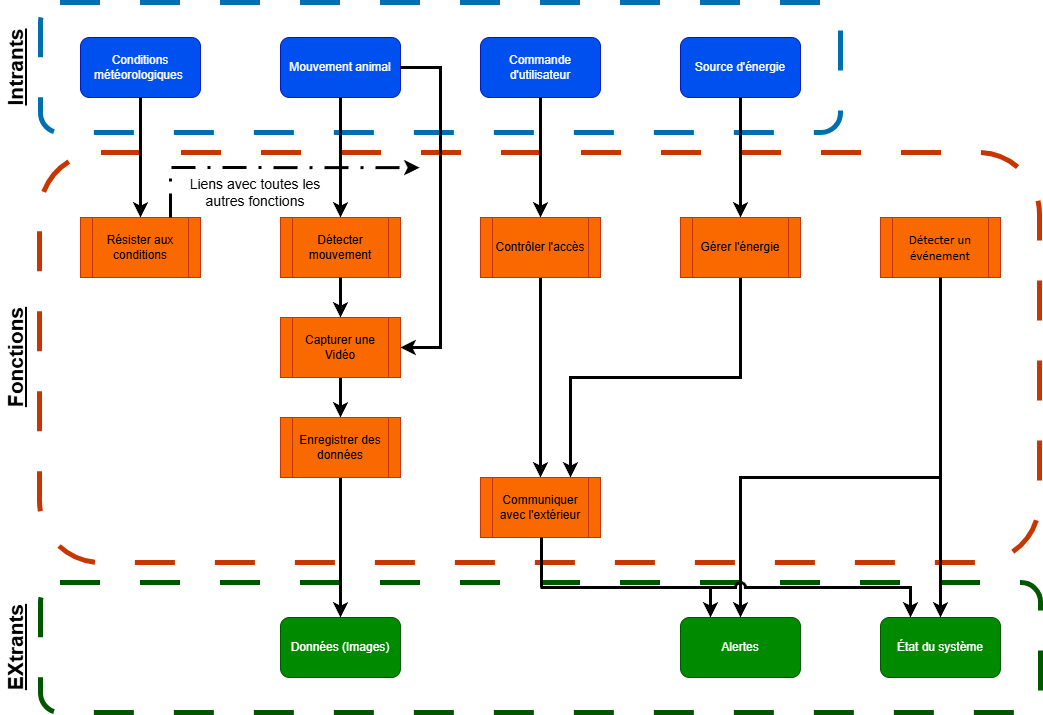

The diagram above was exported from draw.io. Its source (the exported page's mxGraphModel, read from the mxfile embedded in the PNG):
<mxGraphModel dx="1144" dy="737" grid="1" gridSize="10" guides="1" tooltips="1" connect="1" arrows="1" fold="1" page="1" pageScale="1" pageWidth="1100" pageHeight="850" background="light-dark(#FFFFFF,#FFFFFF)" math="0" shadow="0">
  <root>
    <mxCell id="0" />
    <mxCell id="1" parent="0" />
    <mxCell id="BNjMRDqCVhWEITd4ZGMi-16" parent="1" style="rounded=1;whiteSpace=wrap;html=1;fillColor=none;strokeColor=#005700;fontColor=#ffffff;strokeWidth=5;dashed=1;dashPattern=8 8;gradientColor=default;" value="" vertex="1">
      <mxGeometry height="130" width="1000" x="40" y="665" as="geometry" />
    </mxCell>
    <mxCell id="BNjMRDqCVhWEITd4ZGMi-13" parent="1" style="rounded=1;whiteSpace=wrap;html=1;fillColor=none;strokeColor=#C73500;fontColor=#000000;strokeWidth=5;dashed=1;dashPattern=8 8;" value="" vertex="1">
      <mxGeometry height="410" width="1000" x="39" y="235" as="geometry" />
    </mxCell>
    <mxCell id="BNjMRDqCVhWEITd4ZGMi-11" parent="1" style="rounded=1;whiteSpace=wrap;html=1;fillColor=none;strokeColor=#006EAF;fontColor=#ffffff;strokeWidth=5;dashed=1;dashPattern=8 8;" value="" vertex="1">
      <mxGeometry height="130" width="800" x="40" y="85" as="geometry" />
    </mxCell>
    <mxCell id="Hss04u528seFxMROfv8x-1" parent="1" style="rounded=1;whiteSpace=wrap;html=1;fillColor=#0050ef;strokeColor=#001DBC;fontColor=#ffffff;" value="Mouvement animal" vertex="1">
      <mxGeometry height="60" width="120" x="280" y="120" as="geometry" />
    </mxCell>
    <mxCell id="Hss04u528seFxMROfv8x-2" parent="1" style="rounded=1;whiteSpace=wrap;html=1;fillColor=#0050ef;fontColor=#ffffff;strokeColor=#001DBC;" value="Commande d'utilisateur" vertex="1">
      <mxGeometry height="60" width="120" x="480" y="120" as="geometry" />
    </mxCell>
    <mxCell id="Hss04u528seFxMROfv8x-4" parent="1" style="rounded=1;whiteSpace=wrap;html=1;fillColor=#0050ef;fontColor=#ffffff;strokeColor=#001DBC;" value="Source d'énergie" vertex="1">
      <mxGeometry height="60" width="120" x="680" y="120" as="geometry" />
    </mxCell>
    <mxCell id="E9L8uG32Q5AC7NXLklB--12" edge="1" parent="1" source="Hss04u528seFxMROfv8x-5" style="edgeStyle=orthogonalEdgeStyle;rounded=0;orthogonalLoop=1;jettySize=auto;html=1;exitX=0.5;exitY=1;exitDx=0;exitDy=0;entryX=0.5;entryY=0;entryDx=0;entryDy=0;strokeColor=light-dark(#000000,#000000);strokeWidth=3;" target="Hss04u528seFxMROfv8x-6">
      <mxGeometry relative="1" as="geometry" />
    </mxCell>
    <mxCell id="Hss04u528seFxMROfv8x-5" parent="1" style="shape=process;whiteSpace=wrap;html=1;backgroundOutline=1;fillColor=light-dark(#FA6800,#FF8000);fontColor=#000000;strokeColor=#C73500;" value="Contrôler l'accès" vertex="1">
      <mxGeometry height="60" width="120" x="480" y="300" as="geometry" />
    </mxCell>
    <mxCell id="Hss04u528seFxMROfv8x-6" parent="1" style="shape=process;whiteSpace=wrap;html=1;backgroundOutline=1;fillColor=light-dark(#FA6800,#FF8000);fontColor=#000000;strokeColor=#C73500;" value="Communiquer avec l'extérieur" vertex="1">
      <mxGeometry height="60" width="120" x="480" y="560" as="geometry" />
    </mxCell>
    <mxCell id="E9L8uG32Q5AC7NXLklB--3" edge="1" parent="1" source="Hss04u528seFxMROfv8x-7" style="edgeStyle=orthogonalEdgeStyle;rounded=0;orthogonalLoop=1;jettySize=auto;html=1;exitX=0.5;exitY=1;exitDx=0;exitDy=0;entryX=0.5;entryY=0;entryDx=0;entryDy=0;strokeWidth=3;strokeColor=light-dark(#000000,#000000);" target="Hss04u528seFxMROfv8x-8">
      <mxGeometry relative="1" as="geometry" />
    </mxCell>
    <mxCell id="Hss04u528seFxMROfv8x-7" parent="1" style="shape=process;whiteSpace=wrap;html=1;backgroundOutline=1;fillColor=light-dark(#FA6800,#FF8000);fontColor=#000000;strokeColor=#C73500;" value="&lt;div align=&quot;center&quot;&gt;Capturer&lt;span style=&quot;background-color: transparent; color: light-dark(rgb(0, 0, 0), rgb(237, 237, 237));&quot;&gt;&amp;nbsp;une Vidéo&lt;/span&gt;&lt;/div&gt;" vertex="1">
      <mxGeometry height="60" width="120" x="280" y="400" as="geometry" />
    </mxCell>
    <mxCell id="E9L8uG32Q5AC7NXLklB--4" edge="1" parent="1" source="Hss04u528seFxMROfv8x-8" style="edgeStyle=orthogonalEdgeStyle;rounded=0;orthogonalLoop=1;jettySize=auto;html=1;entryX=0.5;entryY=0;entryDx=0;entryDy=0;strokeColor=light-dark(#000000,#000000);strokeWidth=3;" target="Hss04u528seFxMROfv8x-12">
      <mxGeometry relative="1" as="geometry" />
    </mxCell>
    <mxCell id="Hss04u528seFxMROfv8x-8" parent="1" style="shape=process;whiteSpace=wrap;html=1;backgroundOutline=1;fillColor=light-dark(#FA6800,#FF8000);fontColor=#000000;strokeColor=#C73500;" value="Enregistrer des données" vertex="1">
      <mxGeometry height="60" width="120" x="280" y="500" as="geometry" />
    </mxCell>
    <mxCell id="E9L8uG32Q5AC7NXLklB--11" edge="1" parent="1" source="Hss04u528seFxMROfv8x-10" style="edgeStyle=orthogonalEdgeStyle;rounded=0;orthogonalLoop=1;jettySize=auto;html=1;entryX=0.75;entryY=0;entryDx=0;entryDy=0;strokeColor=light-dark(#000000,#000000);strokeWidth=3;jumpStyle=arc;" target="Hss04u528seFxMROfv8x-6">
      <mxGeometry relative="1" as="geometry">
        <Array as="points">
          <mxPoint x="620" y="460" />
          <mxPoint x="490" y="460" />
        </Array>
      </mxGeometry>
    </mxCell>
    <mxCell id="Hss04u528seFxMROfv8x-10" parent="1" style="shape=process;whiteSpace=wrap;html=1;backgroundOutline=1;fillColor=light-dark(#FA6800,#FF8000);fontColor=#000000;strokeColor=#C73500;" value="Gérer l'énergie" vertex="1">
      <mxGeometry height="60" width="120" x="680" y="300" as="geometry" />
    </mxCell>
    <mxCell id="Hss04u528seFxMROfv8x-11" parent="1" style="shape=process;whiteSpace=wrap;html=1;backgroundOutline=1;fillColor=light-dark(#FA6800,#FF8000);fontColor=#000000;strokeColor=#C73500;" value="Détecter mouvement" vertex="1">
      <mxGeometry height="60" width="120" x="280" y="300" as="geometry" />
    </mxCell>
    <mxCell id="Hss04u528seFxMROfv8x-12" parent="1" style="rounded=1;whiteSpace=wrap;html=1;fillColor=#008a00;fontColor=#ffffff;strokeColor=#005700;" value="Données (Images)" vertex="1">
      <mxGeometry height="60" width="120" x="280" y="700" as="geometry" />
    </mxCell>
    <mxCell id="Hss04u528seFxMROfv8x-13" parent="1" style="rounded=1;whiteSpace=wrap;html=1;fillColor=#008a00;fontColor=#ffffff;strokeColor=#005700;" value="État du système" vertex="1">
      <mxGeometry height="60" width="120" x="880" y="700" as="geometry" />
    </mxCell>
    <mxCell id="Hss04u528seFxMROfv8x-14" parent="1" style="rounded=1;whiteSpace=wrap;html=1;fillColor=#008a00;fontColor=#ffffff;strokeColor=#005700;" value="Alertes" vertex="1">
      <mxGeometry height="60" width="120" x="680" y="700" as="geometry" />
    </mxCell>
    <mxCell id="Hss04u528seFxMROfv8x-18" parent="1" style="shape=process;whiteSpace=wrap;html=1;backgroundOutline=1;fillColor=light-dark(#FA6800,#FF8000);fontColor=#000000;strokeColor=#C73500;" value="&lt;div&gt;&lt;font style=&quot;font-size: 13px;&quot;&gt;&lt;span data-contrast=&quot;auto&quot; style=&quot;font-family: Calibri, &amp;quot;Calibri_EmbeddedFont&amp;quot;, &amp;quot;Calibri_MSFontService&amp;quot;, sans-serif;&quot; lang=&quot;FR-CA&quot; class=&quot;TextRun SCXW19925981 BCX2&quot;&gt;&lt;span class=&quot;NormalTextRun SCXW19925981 BCX2&quot;&gt;Détecter un&lt;/span&gt;&lt;/span&gt;&lt;/font&gt;&lt;/div&gt;&lt;div&gt;&lt;font style=&quot;font-size: 13px;&quot;&gt;&lt;span data-contrast=&quot;auto&quot; style=&quot;font-family: Calibri, &amp;quot;Calibri_EmbeddedFont&amp;quot;, &amp;quot;Calibri_MSFontService&amp;quot;, sans-serif;&quot; lang=&quot;FR-CA&quot; class=&quot;TextRun SCXW19925981 BCX2&quot;&gt;&lt;span class=&quot;NormalTextRun SCXW19925981 BCX2&quot;&gt;événement&lt;/span&gt;&lt;/span&gt;&lt;/font&gt;&lt;/div&gt;" vertex="1">
      <mxGeometry height="60" width="120" x="880" y="300" as="geometry" />
    </mxCell>
    <mxCell id="E9L8uG32Q5AC7NXLklB--1" edge="1" parent="1" source="Hss04u528seFxMROfv8x-1" style="edgeStyle=orthogonalEdgeStyle;rounded=0;orthogonalLoop=1;jettySize=auto;html=1;entryX=0.5;entryY=0;entryDx=0;entryDy=0;strokeColor=light-dark(#000000,#050505);startSize=6;strokeWidth=3;" target="Hss04u528seFxMROfv8x-11">
      <mxGeometry relative="1" as="geometry" />
    </mxCell>
    <mxCell id="E9L8uG32Q5AC7NXLklB--2" edge="1" parent="1" source="Hss04u528seFxMROfv8x-11" style="edgeStyle=orthogonalEdgeStyle;rounded=0;orthogonalLoop=1;jettySize=auto;html=1;entryX=0.5;entryY=0;entryDx=0;entryDy=0;strokeColor=light-dark(#000000,#000000);strokeWidth=3;" target="Hss04u528seFxMROfv8x-7">
      <mxGeometry relative="1" as="geometry" />
    </mxCell>
    <mxCell id="E9L8uG32Q5AC7NXLklB--5" edge="1" parent="1" source="Hss04u528seFxMROfv8x-2" style="edgeStyle=orthogonalEdgeStyle;rounded=0;orthogonalLoop=1;jettySize=auto;html=1;entryX=0.5;entryY=0;entryDx=0;entryDy=0;strokeColor=light-dark(#000000,#000000);strokeWidth=3;" target="Hss04u528seFxMROfv8x-5">
      <mxGeometry relative="1" as="geometry" />
    </mxCell>
    <mxCell id="E9L8uG32Q5AC7NXLklB--7" edge="1" parent="1" source="Hss04u528seFxMROfv8x-4" style="edgeStyle=orthogonalEdgeStyle;rounded=0;orthogonalLoop=1;jettySize=auto;html=1;entryX=0.5;entryY=0;entryDx=0;entryDy=0;strokeColor=light-dark(#000000,#000000);strokeWidth=3;" target="Hss04u528seFxMROfv8x-10">
      <mxGeometry relative="1" as="geometry" />
    </mxCell>
    <mxCell id="E9L8uG32Q5AC7NXLklB--13" edge="1" parent="1" style="rounded=0;orthogonalLoop=1;jettySize=auto;html=1;exitX=0.5;exitY=1;exitDx=0;exitDy=0;strokeColor=light-dark(#000000,#000000);strokeWidth=3;shape=wire;dashed=1;endArrow=none;endFill=0;">
      <mxGeometry relative="1" as="geometry">
        <mxPoint x="541" y="620" as="sourcePoint" />
        <mxPoint x="541" y="670" as="targetPoint" />
      </mxGeometry>
    </mxCell>
    <mxCell id="E9L8uG32Q5AC7NXLklB--14" edge="1" parent="1" style="endArrow=classic;html=1;rounded=0;strokeColor=light-dark(#000000,#000000);strokeWidth=3;entryX=0.25;entryY=0;entryDx=0;entryDy=0;" target="Hss04u528seFxMROfv8x-14" value="">
      <mxGeometry height="50" relative="1" width="50" as="geometry">
        <Array as="points">
          <mxPoint x="710" y="670" />
        </Array>
        <mxPoint x="540" y="670" as="sourcePoint" />
        <mxPoint x="590" y="700" as="targetPoint" />
      </mxGeometry>
    </mxCell>
    <mxCell id="E9L8uG32Q5AC7NXLklB--28" edge="1" parent="1" source="Hss04u528seFxMROfv8x-18" style="edgeStyle=orthogonalEdgeStyle;rounded=0;orthogonalLoop=1;jettySize=auto;html=1;entryX=0.5;entryY=0;entryDx=0;entryDy=0;fontFamily=Helvetica;fontSize=12;fontColor=default;strokeWidth=3;strokeColor=light-dark(#000000,#000000);exitX=0.5;exitY=1;exitDx=0;exitDy=0;" target="Hss04u528seFxMROfv8x-13">
      <mxGeometry relative="1" as="geometry">
        <Array as="points">
          <mxPoint x="940" y="700" />
        </Array>
        <mxPoint x="980" y="460" as="sourcePoint" />
      </mxGeometry>
    </mxCell>
    <mxCell id="E9L8uG32Q5AC7NXLklB--29" edge="1" parent="1" style="endArrow=classic;html=1;rounded=0;fontFamily=Helvetica;fontSize=12;fontColor=default;entryX=0.5;entryY=0;entryDx=0;entryDy=0;strokeWidth=3;strokeColor=light-dark(#000000,#000000);" target="Hss04u528seFxMROfv8x-14" value="">
      <mxGeometry height="50" relative="1" width="50" as="geometry">
        <Array as="points">
          <mxPoint x="740" y="560" />
        </Array>
        <mxPoint x="940" y="560" as="sourcePoint" />
        <mxPoint x="620" y="420" as="targetPoint" />
      </mxGeometry>
    </mxCell>
    <mxCell id="E9L8uG32Q5AC7NXLklB--15" edge="1" parent="1" style="endArrow=classic;html=1;rounded=0;strokeColor=light-dark(#000000,#000000);strokeWidth=3;noJump=0;jumpStyle=arc;entryX=0.25;entryY=0;entryDx=0;entryDy=0;" target="Hss04u528seFxMROfv8x-13" value="">
      <mxGeometry height="50" relative="1" width="50" as="geometry">
        <Array as="points">
          <mxPoint x="740" y="670" />
          <mxPoint x="910" y="670" />
        </Array>
        <mxPoint x="590" y="670" as="sourcePoint" />
        <mxPoint x="830" y="710" as="targetPoint" />
      </mxGeometry>
    </mxCell>
    <mxCell id="BNjMRDqCVhWEITd4ZGMi-3" parent="1" style="rounded=1;whiteSpace=wrap;html=1;fillColor=#0050ef;strokeColor=#001DBC;fontColor=#ffffff;" value="&lt;div&gt;Conditions météorologiques&amp;nbsp;&lt;/div&gt;" vertex="1">
      <mxGeometry height="60" width="120" x="80" y="120" as="geometry" />
    </mxCell>
    <mxCell id="BNjMRDqCVhWEITd4ZGMi-5" parent="1" style="shape=process;whiteSpace=wrap;html=1;backgroundOutline=1;fillColor=light-dark(#FA6800,#FF8000);fontColor=#000000;strokeColor=#C73500;" value="Résister aux conditions" vertex="1">
      <mxGeometry height="60" width="120" x="80" y="300" as="geometry" />
    </mxCell>
    <mxCell id="BNjMRDqCVhWEITd4ZGMi-6" edge="1" parent="1" source="BNjMRDqCVhWEITd4ZGMi-3" style="endArrow=classic;html=1;rounded=0;exitX=0.5;exitY=1;exitDx=0;exitDy=0;entryX=0.5;entryY=0;entryDx=0;entryDy=0;strokeColor=light-dark(#000000,#000000);strokeWidth=3;" target="BNjMRDqCVhWEITd4ZGMi-5" value="">
      <mxGeometry height="50" relative="1" width="50" as="geometry">
        <Array as="points">
          <mxPoint x="140" y="250" />
        </Array>
        <mxPoint x="520" y="470" as="sourcePoint" />
        <mxPoint x="570" y="420" as="targetPoint" />
      </mxGeometry>
    </mxCell>
    <mxCell id="BNjMRDqCVhWEITd4ZGMi-8" edge="1" parent="1" source="BNjMRDqCVhWEITd4ZGMi-5" style="endArrow=classic;html=1;rounded=0;exitX=0.75;exitY=0;exitDx=0;exitDy=0;strokeWidth=3;strokeColor=light-dark(#000000,#000000);dashed=1;dashPattern=8 4 1 4;entryX=0.38;entryY=0.037;entryDx=0;entryDy=0;entryPerimeter=0;" target="BNjMRDqCVhWEITd4ZGMi-13" value="">
      <mxGeometry height="50" relative="1" width="50" as="geometry">
        <Array as="points">
          <mxPoint x="170" y="250" />
        </Array>
        <mxPoint x="210" y="270" as="sourcePoint" />
        <mxPoint x="420" y="240" as="targetPoint" />
      </mxGeometry>
    </mxCell>
    <mxCell id="BNjMRDqCVhWEITd4ZGMi-10" parent="1" style="text;html=1;whiteSpace=wrap;strokeColor=none;fillColor=none;align=center;verticalAlign=middle;rounded=0;fontColor=light-dark(#000000,#000000);" value="&lt;font style=&quot;font-size: 14px;&quot;&gt;Liens avec toutes les autres fonctions&lt;/font&gt;" vertex="1">
      <mxGeometry height="30" width="150" x="180" y="260" as="geometry" />
    </mxCell>
    <mxCell id="BNjMRDqCVhWEITd4ZGMi-12" parent="1" style="text;html=1;whiteSpace=wrap;strokeColor=none;fillColor=none;align=center;verticalAlign=middle;rounded=0;fontColor=light-dark(#000000,#000000);rotation=-90;" value="&lt;div&gt;&lt;font style=&quot;font-size: 21px;&quot;&gt;&lt;u&gt;&lt;b&gt;Intrants&lt;/b&gt;&lt;/u&gt;&lt;/font&gt;&lt;/div&gt;" vertex="1">
      <mxGeometry height="30" width="90" x="-30" y="135" as="geometry" />
    </mxCell>
    <mxCell id="BNjMRDqCVhWEITd4ZGMi-15" parent="1" style="text;html=1;whiteSpace=wrap;strokeColor=none;fillColor=none;align=center;verticalAlign=middle;rounded=0;fontColor=light-dark(#000000,#000000);rotation=-90;" value="&lt;div&gt;&lt;font style=&quot;font-size: 21px;&quot;&gt;&lt;b&gt;&lt;u&gt;Fonctions&lt;/u&gt;&lt;/b&gt;&lt;/font&gt;&lt;/div&gt;" vertex="1">
      <mxGeometry height="30" width="90" x="-30" y="425" as="geometry" />
    </mxCell>
    <mxCell id="BNjMRDqCVhWEITd4ZGMi-17" parent="1" style="text;html=1;whiteSpace=wrap;strokeColor=none;fillColor=none;align=center;verticalAlign=middle;rounded=0;fontColor=light-dark(#000000,#000000);rotation=-90;" value="&lt;div&gt;&lt;font style=&quot;font-size: 21px;&quot;&gt;&lt;b&gt;&lt;u&gt;EXtrants&lt;/u&gt;&lt;/b&gt;&lt;/font&gt;&lt;/div&gt;" vertex="1">
      <mxGeometry height="30" width="90" x="-30" y="715" as="geometry" />
    </mxCell>
    <mxCell id="3IMoHPYepbsIuyrrYZN1-1" edge="1" parent="1" source="Hss04u528seFxMROfv8x-1" style="edgeStyle=orthogonalEdgeStyle;rounded=0;orthogonalLoop=1;jettySize=auto;html=1;strokeColor=light-dark(#000000,#050505);startSize=6;strokeWidth=3;exitX=1;exitY=0.5;exitDx=0;exitDy=0;entryX=1;entryY=0.5;entryDx=0;entryDy=0;" target="Hss04u528seFxMROfv8x-7">
      <mxGeometry relative="1" as="geometry">
        <Array as="points">
          <mxPoint x="440" y="150" />
          <mxPoint x="440" y="430" />
        </Array>
        <mxPoint x="430" y="150" as="sourcePoint" />
        <mxPoint x="430" y="270" as="targetPoint" />
      </mxGeometry>
    </mxCell>
  </root>
</mxGraphModel>